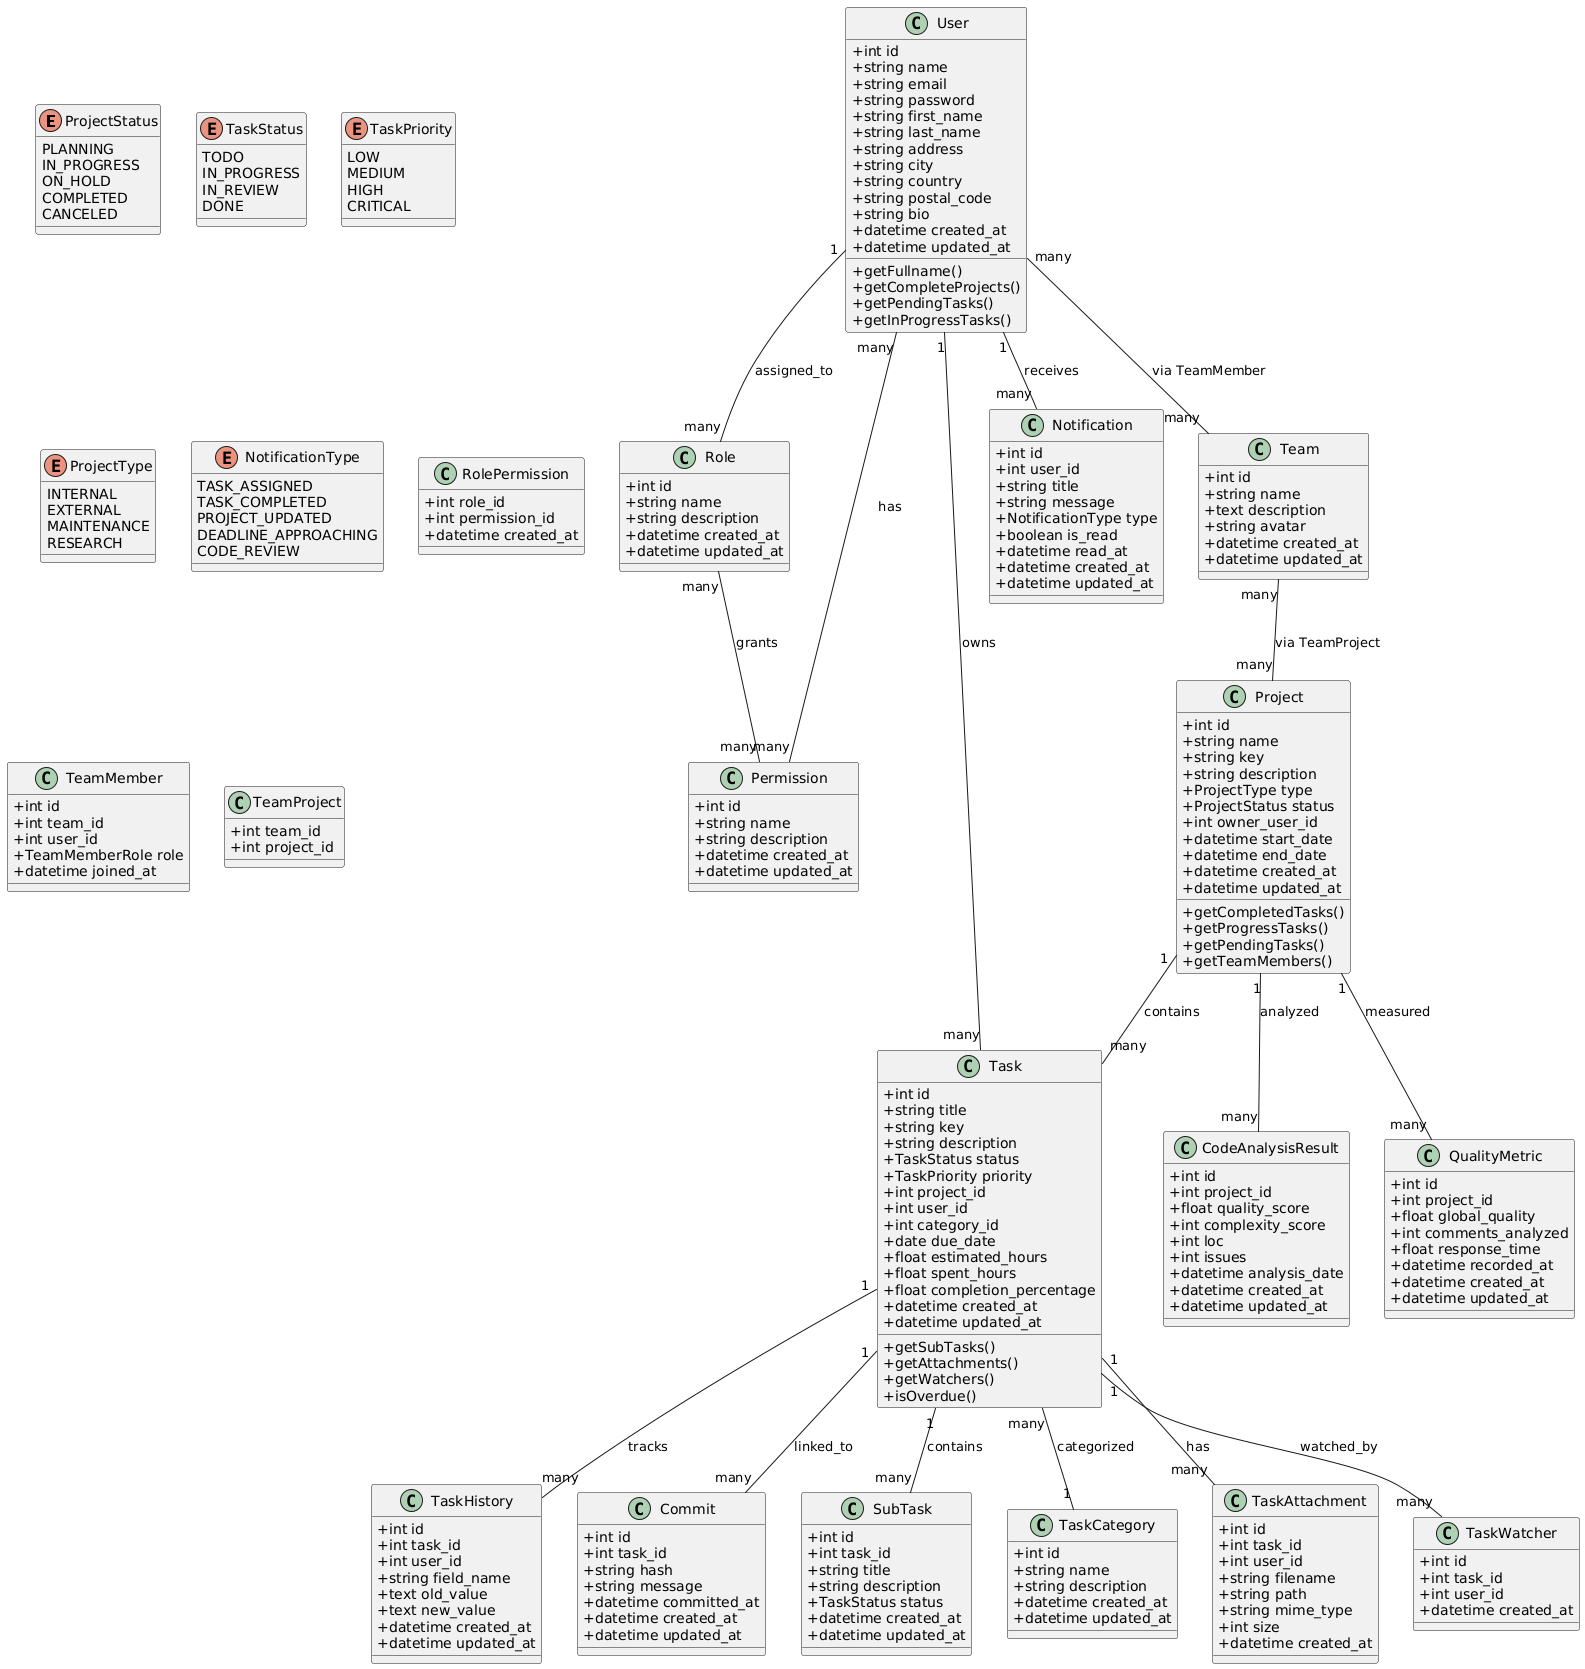

The diagram above was rendered by PlantUML. Its source (embedded in the PNG):
@startuml
skinparam classAttributeIconSize 0

' ===== ENUMS =====
enum ProjectStatus {
    PLANNING
    IN_PROGRESS
    ON_HOLD
    COMPLETED
    CANCELED
}

enum TaskStatus {
    TODO
    IN_PROGRESS
    IN_REVIEW
    DONE
}

enum TaskPriority {
    LOW
    MEDIUM
    HIGH
    CRITICAL
}

enum ProjectType {
    INTERNAL
    EXTERNAL
    MAINTENANCE
    RESEARCH
}

enum NotificationType {
    TASK_ASSIGNED
    TASK_COMPLETED
    PROJECT_UPDATED
    DEADLINE_APPROACHING
    CODE_REVIEW
}


' ===== CORE ENTITIES =====
class User {
    +int id
    +string name
    +string email
    +string password
    +string first_name
    +string last_name
    +string address
    +string city
    +string country
    +string postal_code
    +string bio
    +datetime created_at
    +datetime updated_at
    +getFullname()
    +getCompleteProjects()
    +getPendingTasks()
    +getInProgressTasks()
}

class Role {
    +int id
    +string name
    +string description
    +datetime created_at
    +datetime updated_at
}

class Permission {
    +int id
    +string name
    +string description
    +datetime created_at
    +datetime updated_at
}


class RolePermission {
    +int role_id
    +int permission_id
    +datetime created_at
}

class Project {
    +int id
    +string name
    +string key
    +string description
    +ProjectType type
    +ProjectStatus status
    +int owner_user_id
    +datetime start_date
    +datetime end_date
    +datetime created_at
    +datetime updated_at
    +getCompletedTasks()
    +getProgressTasks()
    +getPendingTasks()
    +getTeamMembers()
}

class Task {
    +int id
    +string title
    +string key
    +string description
    +TaskStatus status
    +TaskPriority priority
    +int project_id
    +int user_id
    +int category_id
    +date due_date
    +float estimated_hours
    +float spent_hours
    +float completion_percentage
    +datetime created_at
    +datetime updated_at
    +getSubTasks()
    +getAttachments()
    +getWatchers()
    +isOverdue()
}

class Notification {
    +int id
    +int user_id
    +string title
    +string message
    +NotificationType type
    +boolean is_read
    +datetime read_at
    +datetime created_at
    +datetime updated_at
}

class TaskHistory {
    +int id
    +int task_id
    +int user_id
    +string field_name
    +text old_value
    +text new_value
    +datetime created_at
    +datetime updated_at
}

class Commit {
    +int id
    +int task_id
    +string hash
    +string message
    +datetime committed_at
    +datetime created_at
    +datetime updated_at
}

class SubTask {
    +int id
    +int task_id
    +string title
    +string description
    +TaskStatus status
    +datetime created_at
    +datetime updated_at
}

class TaskCategory {
    +int id
    +string name
    +string description
    +datetime created_at
    +datetime updated_at
}

class TaskAttachment {
    +int id
    +int task_id
    +int user_id
    +string filename
    +string path
    +string mime_type
    +int size
    +datetime created_at
}

class TaskWatcher {
    +int id
    +int task_id
    +int user_id
    +datetime created_at
}

class CodeAnalysisResult {
    +int id
    +int project_id
    +float quality_score
    +int complexity_score
    +int loc
    +int issues
    +datetime analysis_date
    +datetime created_at
    +datetime updated_at
}

class QualityMetric {
    +int id
    +int project_id
    +float global_quality
    +int comments_analyzed
    +float response_time
    +datetime recorded_at
    +datetime created_at
    +datetime updated_at
}

' ===== NEW TABLES =====
class Team {
    +int id
    +string name
    +text description
    +string avatar
    +datetime created_at
    +datetime updated_at
}

class TeamMember {
    +int id
    +int team_id
    +int user_id
    +TeamMemberRole role
    +datetime joined_at
}

class TeamProject {
    +int team_id
    +int project_id
}

' ===== RELATIONSHIPS =====
User "1" -- "many" Notification : receives
User "1" -- "many" Task : owns
User "1" -- "many" Role : assigned_to
User "many" -- "many" Permission: has
Role "many" -- "many" Permission : grants
Project "1" -- "many" Task : contains
Task "1" -- "many" SubTask : contains
Task "1" -- "many" TaskAttachment : has
Task "1" -- "many" TaskWatcher : watched_by
Task "1" -- "many" TaskHistory : tracks
Task "1" -- "many" Commit : linked_to
Project "1" -- "many" CodeAnalysisResult : analyzed
Project "1" -- "many" QualityMetric : measured
Task "many" -- "1" TaskCategory : categorized

' New relationships
User "many" -- "many" Team : via TeamMember
Team "many" -- "many" Project : via TeamProject
@enduml